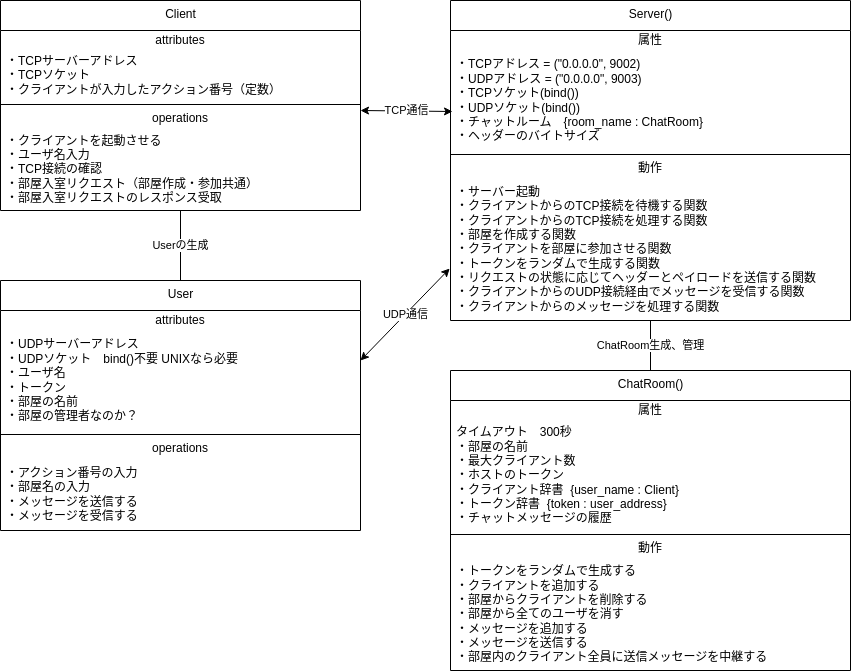

The diagram above was exported from draw.io. Its source (the exported page's mxGraphModel, read from the mxfile embedded in the PNG):
<mxGraphModel dx="820" dy="493" grid="1" gridSize="10" guides="1" tooltips="1" connect="1" arrows="1" fold="1" page="1" pageScale="1" pageWidth="850" pageHeight="1100" math="0" shadow="0">
  <root>
    <mxCell id="0" />
    <mxCell id="1" parent="0" />
    <mxCell id="Wy5oMs5eezpuy3qE7qFY-1" value="Server()" style="swimlane;fontStyle=0;align=center;verticalAlign=top;childLayout=stackLayout;horizontal=1;startSize=30;horizontalStack=0;resizeParent=1;resizeParentMax=0;resizeLast=0;collapsible=0;marginBottom=0;html=1;" parent="1" vertex="1">
      <mxGeometry x="450" width="400" height="320" as="geometry" />
    </mxCell>
    <mxCell id="Wy5oMs5eezpuy3qE7qFY-2" value="属性" style="text;html=1;strokeColor=none;fillColor=none;align=center;verticalAlign=middle;spacingLeft=4;spacingRight=4;overflow=hidden;rotatable=0;points=[[0,0.5],[1,0.5]];portConstraint=eastwest;" parent="Wy5oMs5eezpuy3qE7qFY-1" vertex="1">
      <mxGeometry y="30" width="400" height="20" as="geometry" />
    </mxCell>
    <mxCell id="Wy5oMs5eezpuy3qE7qFY-3" value="・TCPアドレス = (&quot;0.0.0.0&quot;, 9002)&lt;br&gt;・UDPアドレス = (&quot;0.0.0.0&quot;, 9003)&lt;br&gt;・TCPソケット(bind())&lt;br&gt;・UDPソケット(bind())&lt;br&gt;・チャットルーム　{room_name : ChatRoom}&lt;br&gt;・ヘッダーのバイトサイズ" style="text;html=1;strokeColor=none;fillColor=none;align=left;verticalAlign=middle;spacingLeft=4;spacingRight=4;overflow=hidden;rotatable=0;points=[[0,0.5],[1,0.5]];portConstraint=eastwest;" parent="Wy5oMs5eezpuy3qE7qFY-1" vertex="1">
      <mxGeometry y="50" width="400" height="100" as="geometry" />
    </mxCell>
    <mxCell id="Wy5oMs5eezpuy3qE7qFY-6" value="" style="line;strokeWidth=1;fillColor=none;align=left;verticalAlign=middle;spacingTop=-1;spacingLeft=3;spacingRight=3;rotatable=0;labelPosition=right;points=[];portConstraint=eastwest;" parent="Wy5oMs5eezpuy3qE7qFY-1" vertex="1">
      <mxGeometry y="150" width="400" height="8" as="geometry" />
    </mxCell>
    <mxCell id="Wy5oMs5eezpuy3qE7qFY-7" value="動作" style="text;html=1;strokeColor=none;fillColor=none;align=center;verticalAlign=middle;spacingLeft=4;spacingRight=4;overflow=hidden;rotatable=0;points=[[0,0.5],[1,0.5]];portConstraint=eastwest;" parent="Wy5oMs5eezpuy3qE7qFY-1" vertex="1">
      <mxGeometry y="158" width="400" height="20" as="geometry" />
    </mxCell>
    <mxCell id="Wy5oMs5eezpuy3qE7qFY-8" value="・サーバー起動&lt;br&gt;・クライアントからのTCP接続を待機する関数&lt;br&gt;・クライアントからのTCP接続を処理する関数&lt;br&gt;・部屋を作成する関数&lt;br&gt;・クライアントを部屋に参加させる関数&lt;br&gt;・トークンをランダムで生成する関数&lt;br&gt;・リクエストの状態に応じてヘッダーとペイロードを送信する関数&lt;br&gt;・クライアントからのUDP接続経由でメッセージを受信する関数&lt;br&gt;・クライアントからのメッセージを処理する関数" style="text;html=1;strokeColor=none;fillColor=none;align=left;verticalAlign=middle;spacingLeft=4;spacingRight=4;overflow=hidden;rotatable=0;points=[[0,0.5],[1,0.5]];portConstraint=eastwest;" parent="Wy5oMs5eezpuy3qE7qFY-1" vertex="1">
      <mxGeometry y="178" width="400" height="142" as="geometry" />
    </mxCell>
    <mxCell id="Wy5oMs5eezpuy3qE7qFY-25" value="ChatRoom()" style="swimlane;fontStyle=0;align=center;verticalAlign=top;childLayout=stackLayout;horizontal=1;startSize=30;horizontalStack=0;resizeParent=1;resizeParentMax=0;resizeLast=0;collapsible=0;marginBottom=0;html=1;" parent="1" vertex="1">
      <mxGeometry x="450" y="370" width="400" height="300" as="geometry" />
    </mxCell>
    <mxCell id="Wy5oMs5eezpuy3qE7qFY-26" value="属性" style="text;html=1;strokeColor=none;fillColor=none;align=center;verticalAlign=middle;spacingLeft=4;spacingRight=4;overflow=hidden;rotatable=0;points=[[0,0.5],[1,0.5]];portConstraint=eastwest;" parent="Wy5oMs5eezpuy3qE7qFY-25" vertex="1">
      <mxGeometry y="30" width="400" height="20" as="geometry" />
    </mxCell>
    <mxCell id="Wy5oMs5eezpuy3qE7qFY-27" value="タイムアウト　300秒&lt;br&gt;・部屋の名前&lt;br&gt;・最大クライアント数&lt;br&gt;・ホストのトークン&lt;br&gt;・クライアント辞書&amp;nbsp; {user_name : Client}&lt;br&gt;・トークン辞書&amp;nbsp; {token : user_address}&lt;br&gt;・チャットメッセージの履歴" style="text;html=1;strokeColor=none;fillColor=none;align=left;verticalAlign=middle;spacingLeft=4;spacingRight=4;overflow=hidden;rotatable=0;points=[[0,0.5],[1,0.5]];portConstraint=eastwest;" parent="Wy5oMs5eezpuy3qE7qFY-25" vertex="1">
      <mxGeometry y="50" width="400" height="110" as="geometry" />
    </mxCell>
    <mxCell id="Wy5oMs5eezpuy3qE7qFY-30" value="" style="line;strokeWidth=1;fillColor=none;align=left;verticalAlign=middle;spacingTop=-1;spacingLeft=3;spacingRight=3;rotatable=0;labelPosition=right;points=[];portConstraint=eastwest;" parent="Wy5oMs5eezpuy3qE7qFY-25" vertex="1">
      <mxGeometry y="160" width="400" height="8" as="geometry" />
    </mxCell>
    <mxCell id="Wy5oMs5eezpuy3qE7qFY-31" value="動作" style="text;html=1;strokeColor=none;fillColor=none;align=center;verticalAlign=middle;spacingLeft=4;spacingRight=4;overflow=hidden;rotatable=0;points=[[0,0.5],[1,0.5]];portConstraint=eastwest;" parent="Wy5oMs5eezpuy3qE7qFY-25" vertex="1">
      <mxGeometry y="168" width="400" height="20" as="geometry" />
    </mxCell>
    <mxCell id="Wy5oMs5eezpuy3qE7qFY-32" value="・トークンをランダムで生成する&lt;br&gt;・クライアントを追加する&lt;br&gt;・部屋からクライアントを削除する&lt;br&gt;・部屋から全てのユーザを消す&lt;br&gt;・メッセージを追加する&lt;br&gt;・メッセージを送信する&lt;br&gt;・部屋内のクライアント全員に送信メッセージを中継する" style="text;html=1;strokeColor=none;fillColor=none;align=left;verticalAlign=middle;spacingLeft=4;spacingRight=4;overflow=hidden;rotatable=0;points=[[0,0.5],[1,0.5]];portConstraint=eastwest;" parent="Wy5oMs5eezpuy3qE7qFY-25" vertex="1">
      <mxGeometry y="188" width="400" height="112" as="geometry" />
    </mxCell>
    <mxCell id="Wy5oMs5eezpuy3qE7qFY-37" value="ChatRoom生成、管理" style="endArrow=none;html=1;exitX=0.5;exitY=0;exitDx=0;exitDy=0;" parent="1" source="Wy5oMs5eezpuy3qE7qFY-25" target="Wy5oMs5eezpuy3qE7qFY-8" edge="1">
      <mxGeometry width="50" height="50" relative="1" as="geometry">
        <mxPoint x="270" y="520" as="sourcePoint" />
        <mxPoint x="320" y="470" as="targetPoint" />
      </mxGeometry>
    </mxCell>
    <mxCell id="8" value="Client" style="swimlane;fontStyle=0;align=center;verticalAlign=top;childLayout=stackLayout;horizontal=1;startSize=30;horizontalStack=0;resizeParent=1;resizeParentMax=0;resizeLast=0;collapsible=0;marginBottom=0;html=1;" vertex="1" parent="1">
      <mxGeometry width="360" height="210" as="geometry" />
    </mxCell>
    <mxCell id="9" value="attributes" style="text;html=1;strokeColor=none;fillColor=none;align=center;verticalAlign=middle;spacingLeft=4;spacingRight=4;overflow=hidden;rotatable=0;points=[[0,0.5],[1,0.5]];portConstraint=eastwest;" vertex="1" parent="8">
      <mxGeometry y="30" width="360" height="20" as="geometry" />
    </mxCell>
    <mxCell id="10" value="・TCPサーバーアドレス&lt;br&gt;・TCPソケット&lt;br&gt;・クライアントが入力したアクション番号（定数）" style="text;html=1;strokeColor=none;fillColor=none;align=left;verticalAlign=middle;spacingLeft=4;spacingRight=4;overflow=hidden;rotatable=0;points=[[0,0.5],[1,0.5]];portConstraint=eastwest;" vertex="1" parent="8">
      <mxGeometry y="50" width="360" height="50" as="geometry" />
    </mxCell>
    <mxCell id="13" value="" style="line;strokeWidth=1;fillColor=none;align=left;verticalAlign=middle;spacingTop=-1;spacingLeft=3;spacingRight=3;rotatable=0;labelPosition=right;points=[];portConstraint=eastwest;" vertex="1" parent="8">
      <mxGeometry y="100" width="360" height="8" as="geometry" />
    </mxCell>
    <mxCell id="14" value="operations" style="text;html=1;strokeColor=none;fillColor=none;align=center;verticalAlign=middle;spacingLeft=4;spacingRight=4;overflow=hidden;rotatable=0;points=[[0,0.5],[1,0.5]];portConstraint=eastwest;" vertex="1" parent="8">
      <mxGeometry y="108" width="360" height="20" as="geometry" />
    </mxCell>
    <mxCell id="15" value="・クライアントを起動させる&lt;br&gt;・ユーザ名入力&lt;br&gt;・TCP接続の確認&lt;br&gt;・部屋入室リクエスト（部屋作成・参加共通）&lt;br&gt;・部屋入室リクエストのレスポンス受取" style="text;html=1;strokeColor=none;fillColor=none;align=left;verticalAlign=middle;spacingLeft=4;spacingRight=4;overflow=hidden;rotatable=0;points=[[0,0.5],[1,0.5]];portConstraint=eastwest;" vertex="1" parent="8">
      <mxGeometry y="128" width="360" height="82" as="geometry" />
    </mxCell>
    <mxCell id="17" value="User" style="swimlane;fontStyle=0;align=center;verticalAlign=top;childLayout=stackLayout;horizontal=1;startSize=30;horizontalStack=0;resizeParent=1;resizeParentMax=0;resizeLast=0;collapsible=0;marginBottom=0;html=1;" vertex="1" parent="1">
      <mxGeometry y="280" width="360" height="250" as="geometry" />
    </mxCell>
    <mxCell id="18" value="attributes" style="text;html=1;strokeColor=none;fillColor=none;align=center;verticalAlign=middle;spacingLeft=4;spacingRight=4;overflow=hidden;rotatable=0;points=[[0,0.5],[1,0.5]];portConstraint=eastwest;" vertex="1" parent="17">
      <mxGeometry y="30" width="360" height="20" as="geometry" />
    </mxCell>
    <mxCell id="19" value="・UDPサーバーアドレス&lt;br&gt;・UDPソケット　bind()不要 UNIXなら必要&lt;br&gt;・ユーザ名&lt;br&gt;・トークン&lt;br&gt;・部屋の名前&lt;br&gt;・部屋の管理者なのか？" style="text;html=1;strokeColor=none;fillColor=none;align=left;verticalAlign=middle;spacingLeft=4;spacingRight=4;overflow=hidden;rotatable=0;points=[[0,0.5],[1,0.5]];portConstraint=eastwest;" vertex="1" parent="17">
      <mxGeometry y="50" width="360" height="100" as="geometry" />
    </mxCell>
    <mxCell id="22" value="" style="line;strokeWidth=1;fillColor=none;align=left;verticalAlign=middle;spacingTop=-1;spacingLeft=3;spacingRight=3;rotatable=0;labelPosition=right;points=[];portConstraint=eastwest;" vertex="1" parent="17">
      <mxGeometry y="150" width="360" height="8" as="geometry" />
    </mxCell>
    <mxCell id="23" value="operations" style="text;html=1;strokeColor=none;fillColor=none;align=center;verticalAlign=middle;spacingLeft=4;spacingRight=4;overflow=hidden;rotatable=0;points=[[0,0.5],[1,0.5]];portConstraint=eastwest;" vertex="1" parent="17">
      <mxGeometry y="158" width="360" height="20" as="geometry" />
    </mxCell>
    <mxCell id="24" value="・アクション番号の入力&lt;br&gt;・部屋名の入力&lt;br&gt;・メッセージを送信する&lt;br&gt;・メッセージを受信する" style="text;html=1;strokeColor=none;fillColor=none;align=left;verticalAlign=middle;spacingLeft=4;spacingRight=4;overflow=hidden;rotatable=0;points=[[0,0.5],[1,0.5]];portConstraint=eastwest;" vertex="1" parent="17">
      <mxGeometry y="178" width="360" height="72" as="geometry" />
    </mxCell>
    <mxCell id="25" value="TCP通信" style="endArrow=classic;startArrow=classic;html=1;entryX=0.005;entryY=0.61;entryDx=0;entryDy=0;entryPerimeter=0;" edge="1" parent="1" target="Wy5oMs5eezpuy3qE7qFY-3">
      <mxGeometry width="50" height="50" relative="1" as="geometry">
        <mxPoint x="360" y="110" as="sourcePoint" />
        <mxPoint x="410" y="60" as="targetPoint" />
      </mxGeometry>
    </mxCell>
    <mxCell id="26" value="Userの生成" style="endArrow=none;html=1;exitX=0.5;exitY=0;exitDx=0;exitDy=0;" edge="1" parent="1" source="17">
      <mxGeometry width="50" height="50" relative="1" as="geometry">
        <mxPoint x="130" y="260" as="sourcePoint" />
        <mxPoint x="180" y="210" as="targetPoint" />
      </mxGeometry>
    </mxCell>
    <mxCell id="27" value="UDP通信" style="endArrow=classic;startArrow=classic;html=1;entryX=-0.002;entryY=0.634;entryDx=0;entryDy=0;entryPerimeter=0;" edge="1" parent="1" target="Wy5oMs5eezpuy3qE7qFY-8">
      <mxGeometry width="50" height="50" relative="1" as="geometry">
        <mxPoint x="360" y="360" as="sourcePoint" />
        <mxPoint x="410" y="310" as="targetPoint" />
      </mxGeometry>
    </mxCell>
  </root>
</mxGraphModel>